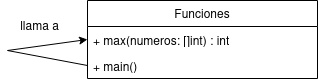

The diagram above was exported from draw.io. Its source (the exported page's mxGraphModel, read from the mxfile embedded in the PNG):
<mxGraphModel dx="1384" dy="621" grid="1" gridSize="10" guides="1" tooltips="1" connect="1" arrows="1" fold="1" page="1" pageScale="1" pageWidth="827" pageHeight="1169" math="0" shadow="0">
  <root>
    <mxCell id="WIyWlLk6GJQsqaUBKTNV-0" />
    <mxCell id="WIyWlLk6GJQsqaUBKTNV-1" parent="WIyWlLk6GJQsqaUBKTNV-0" />
    <mxCell id="Xv85enj_6KqfkDUGHk-z-20" value="Funciones" style="swimlane;fontStyle=0;childLayout=stackLayout;horizontal=1;startSize=26;fillColor=none;horizontalStack=0;resizeParent=1;resizeParentMax=0;resizeLast=0;collapsible=1;marginBottom=0;whiteSpace=wrap;html=1;" vertex="1" parent="WIyWlLk6GJQsqaUBKTNV-1">
      <mxGeometry x="319" y="210" width="230" height="78" as="geometry" />
    </mxCell>
    <mxCell id="Xv85enj_6KqfkDUGHk-z-21" value="&lt;span class=&quot;hljs-built_in&quot;&gt;+ max&lt;/span&gt;(numeros: []&lt;span class=&quot;hljs-type&quot;&gt;int&lt;/span&gt;) : &lt;span class=&quot;hljs-type&quot;&gt;int&lt;/span&gt;" style="text;strokeColor=none;fillColor=none;align=left;verticalAlign=top;spacingLeft=4;spacingRight=4;overflow=hidden;rotatable=0;points=[[0,0.5],[1,0.5]];portConstraint=eastwest;whiteSpace=wrap;html=1;" vertex="1" parent="Xv85enj_6KqfkDUGHk-z-20">
      <mxGeometry y="26" width="230" height="26" as="geometry" />
    </mxCell>
    <mxCell id="Xv85enj_6KqfkDUGHk-z-22" value="+ main()" style="text;strokeColor=none;fillColor=none;align=left;verticalAlign=top;spacingLeft=4;spacingRight=4;overflow=hidden;rotatable=0;points=[[0,0.5],[1,0.5]];portConstraint=eastwest;whiteSpace=wrap;html=1;" vertex="1" parent="Xv85enj_6KqfkDUGHk-z-20">
      <mxGeometry y="52" width="230" height="26" as="geometry" />
    </mxCell>
    <mxCell id="Xv85enj_6KqfkDUGHk-z-24" value="" style="endArrow=classic;html=1;rounded=0;exitX=0;exitY=0.5;exitDx=0;exitDy=0;entryX=0;entryY=0.5;entryDx=0;entryDy=0;" edge="1" parent="Xv85enj_6KqfkDUGHk-z-20" source="Xv85enj_6KqfkDUGHk-z-22" target="Xv85enj_6KqfkDUGHk-z-21">
      <mxGeometry width="50" height="50" relative="1" as="geometry">
        <mxPoint x="-10" y="130" as="sourcePoint" />
        <mxPoint x="120" y="90" as="targetPoint" />
        <Array as="points">
          <mxPoint x="-80" y="50" />
        </Array>
      </mxGeometry>
    </mxCell>
    <mxCell id="Xv85enj_6KqfkDUGHk-z-25" value="llama a " style="text;html=1;align=center;verticalAlign=middle;resizable=0;points=[];autosize=1;strokeColor=none;fillColor=none;" vertex="1" parent="WIyWlLk6GJQsqaUBKTNV-1">
      <mxGeometry x="241" y="220" width="60" height="30" as="geometry" />
    </mxCell>
  </root>
</mxGraphModel>